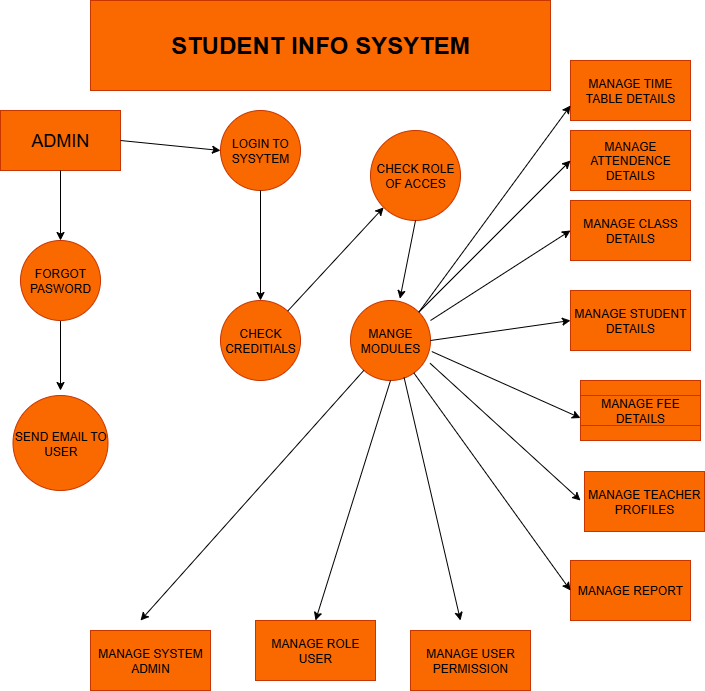

The diagram above was exported from draw.io. Its source (the exported page's mxGraphModel, read from the mxfile embedded in the PNG):
<mxGraphModel dx="952" dy="505" grid="1" gridSize="10" guides="1" tooltips="1" connect="1" arrows="1" fold="1" page="1" pageScale="1" pageWidth="850" pageHeight="1100" math="0" shadow="0">
  <root>
    <mxCell id="0" />
    <mxCell id="1" parent="0" />
    <mxCell id="L79mLkiC1b79tuAKA4-I-1" value="&lt;b&gt;&lt;font style=&quot;font-size: 24px;&quot;&gt;STUDENT INFO SYSYTEM&lt;/font&gt;&lt;/b&gt;" style="rounded=0;whiteSpace=wrap;html=1;fillColor=#fa6800;fontColor=#000000;strokeColor=#C73500;" vertex="1" parent="1">
      <mxGeometry x="140" y="40" width="460" height="90" as="geometry" />
    </mxCell>
    <mxCell id="L79mLkiC1b79tuAKA4-I-2" value="&lt;font style=&quot;font-size: 18px;&quot;&gt;ADMIN&lt;/font&gt;" style="rounded=0;whiteSpace=wrap;html=1;fillColor=#fa6800;fontColor=#000000;strokeColor=#C73500;" vertex="1" parent="1">
      <mxGeometry x="50" y="150" width="120" height="60" as="geometry" />
    </mxCell>
    <mxCell id="L79mLkiC1b79tuAKA4-I-3" value="MANAGE USER PERMISSION" style="rounded=0;whiteSpace=wrap;html=1;fillColor=#fa6800;fontColor=#000000;strokeColor=#C73500;" vertex="1" parent="1">
      <mxGeometry x="460" y="670" width="120" height="60" as="geometry" />
    </mxCell>
    <mxCell id="L79mLkiC1b79tuAKA4-I-4" value="MANAGE SYSTEM ADMIN" style="rounded=0;whiteSpace=wrap;html=1;fillColor=#fa6800;fontColor=#000000;strokeColor=#C73500;" vertex="1" parent="1">
      <mxGeometry x="140" y="670" width="120" height="60" as="geometry" />
    </mxCell>
    <mxCell id="L79mLkiC1b79tuAKA4-I-5" value="MANAGE TIME TABLE DETAILS" style="rounded=0;whiteSpace=wrap;html=1;fillColor=#fa6800;fontColor=#000000;strokeColor=#C73500;" vertex="1" parent="1">
      <mxGeometry x="620" y="100" width="120" height="60" as="geometry" />
    </mxCell>
    <mxCell id="L79mLkiC1b79tuAKA4-I-6" value="MANAGE ATTENDENCE DETAILS" style="rounded=0;whiteSpace=wrap;html=1;fillColor=#fa6800;fontColor=#000000;strokeColor=#C73500;" vertex="1" parent="1">
      <mxGeometry x="620" y="170" width="120" height="60" as="geometry" />
    </mxCell>
    <mxCell id="L79mLkiC1b79tuAKA4-I-7" value="MANAGE CLASS DETAILS" style="rounded=0;whiteSpace=wrap;html=1;fillColor=#fa6800;fontColor=#000000;strokeColor=#C73500;" vertex="1" parent="1">
      <mxGeometry x="620" y="240" width="120" height="60" as="geometry" />
    </mxCell>
    <mxCell id="L79mLkiC1b79tuAKA4-I-8" value="MANAGE STUDENT DETAILS" style="rounded=0;whiteSpace=wrap;html=1;fillColor=#fa6800;fontColor=#000000;strokeColor=#C73500;" vertex="1" parent="1">
      <mxGeometry x="620" y="330" width="120" height="60" as="geometry" />
    </mxCell>
    <mxCell id="L79mLkiC1b79tuAKA4-I-9" value="" style="rounded=0;whiteSpace=wrap;html=1;fillColor=#fa6800;fontColor=#000000;strokeColor=#C73500;" vertex="1" parent="1">
      <mxGeometry x="630" y="420" width="120" height="60" as="geometry" />
    </mxCell>
    <mxCell id="L79mLkiC1b79tuAKA4-I-10" value="MANAGE TEACHER PROFILES" style="rounded=0;whiteSpace=wrap;html=1;fillColor=#fa6800;fontColor=#000000;strokeColor=#C73500;" vertex="1" parent="1">
      <mxGeometry x="634" y="511" width="120" height="60" as="geometry" />
    </mxCell>
    <mxCell id="L79mLkiC1b79tuAKA4-I-11" value="MANAGE REPORT" style="rounded=0;whiteSpace=wrap;html=1;fillColor=#fa6800;fontColor=#000000;strokeColor=#C73500;" vertex="1" parent="1">
      <mxGeometry x="620" y="600" width="120" height="60" as="geometry" />
    </mxCell>
    <mxCell id="L79mLkiC1b79tuAKA4-I-12" value="MANAGE ROLE USER" style="rounded=0;whiteSpace=wrap;html=1;fillColor=#fa6800;fontColor=#000000;strokeColor=#C73500;" vertex="1" parent="1">
      <mxGeometry x="305" y="660" width="120" height="60" as="geometry" />
    </mxCell>
    <mxCell id="L79mLkiC1b79tuAKA4-I-13" value="MANAGE FEE DETAILS" style="text;strokeColor=#C73500;align=center;fillColor=#fa6800;html=1;verticalAlign=middle;whiteSpace=wrap;rounded=0;fontColor=#000000;" vertex="1" parent="1">
      <mxGeometry x="630" y="435" width="120" height="30" as="geometry" />
    </mxCell>
    <mxCell id="L79mLkiC1b79tuAKA4-I-15" value="SEND EMAIL TO USER" style="ellipse;whiteSpace=wrap;html=1;aspect=fixed;fillColor=#fa6800;fontColor=#000000;strokeColor=#C73500;" vertex="1" parent="1">
      <mxGeometry x="62.5" y="435" width="95" height="95" as="geometry" />
    </mxCell>
    <mxCell id="L79mLkiC1b79tuAKA4-I-16" value="LOGIN TO SYSYTEM" style="ellipse;whiteSpace=wrap;html=1;aspect=fixed;fillColor=#fa6800;fontColor=#000000;strokeColor=#C73500;" vertex="1" parent="1">
      <mxGeometry x="270" y="150" width="80" height="80" as="geometry" />
    </mxCell>
    <mxCell id="L79mLkiC1b79tuAKA4-I-17" value="CHECK CREDITIALS" style="ellipse;whiteSpace=wrap;html=1;aspect=fixed;fillColor=#fa6800;fontColor=#000000;strokeColor=#C73500;" vertex="1" parent="1">
      <mxGeometry x="270" y="340" width="80" height="80" as="geometry" />
    </mxCell>
    <mxCell id="L79mLkiC1b79tuAKA4-I-18" value="CHECK ROLE OF ACCES" style="ellipse;whiteSpace=wrap;html=1;aspect=fixed;fillColor=#fa6800;fontColor=#000000;strokeColor=#C73500;" vertex="1" parent="1">
      <mxGeometry x="420" y="170" width="90" height="90" as="geometry" />
    </mxCell>
    <mxCell id="L79mLkiC1b79tuAKA4-I-19" value="MANGE MODULES" style="ellipse;whiteSpace=wrap;html=1;aspect=fixed;fillColor=#fa6800;fontColor=#000000;strokeColor=#C73500;" vertex="1" parent="1">
      <mxGeometry x="400" y="340" width="80" height="80" as="geometry" />
    </mxCell>
    <mxCell id="L79mLkiC1b79tuAKA4-I-20" value="" style="endArrow=classic;html=1;rounded=0;entryX=0;entryY=1;entryDx=0;entryDy=0;" edge="1" parent="1" source="L79mLkiC1b79tuAKA4-I-17" target="L79mLkiC1b79tuAKA4-I-18">
      <mxGeometry width="50" height="50" relative="1" as="geometry">
        <mxPoint x="360" y="315" as="sourcePoint" />
        <mxPoint x="410" y="265" as="targetPoint" />
      </mxGeometry>
    </mxCell>
    <mxCell id="L79mLkiC1b79tuAKA4-I-23" value="" style="endArrow=classic;html=1;rounded=0;entryX=0;entryY=0.5;entryDx=0;entryDy=0;exitX=1;exitY=0.5;exitDx=0;exitDy=0;" edge="1" parent="1" source="L79mLkiC1b79tuAKA4-I-2" target="L79mLkiC1b79tuAKA4-I-16">
      <mxGeometry width="50" height="50" relative="1" as="geometry">
        <mxPoint x="210" y="340" as="sourcePoint" />
        <mxPoint x="260" y="290" as="targetPoint" />
      </mxGeometry>
    </mxCell>
    <mxCell id="L79mLkiC1b79tuAKA4-I-24" value="" style="endArrow=classic;html=1;rounded=0;" edge="1" parent="1" source="L79mLkiC1b79tuAKA4-I-14">
      <mxGeometry width="50" height="50" relative="1" as="geometry">
        <mxPoint x="110" y="330" as="sourcePoint" />
        <mxPoint x="110" y="430" as="targetPoint" />
      </mxGeometry>
    </mxCell>
    <mxCell id="L79mLkiC1b79tuAKA4-I-25" value="" style="endArrow=classic;html=1;rounded=0;exitX=0.5;exitY=1;exitDx=0;exitDy=0;entryX=0.5;entryY=0;entryDx=0;entryDy=0;" edge="1" parent="1" source="L79mLkiC1b79tuAKA4-I-2" target="L79mLkiC1b79tuAKA4-I-14">
      <mxGeometry width="50" height="50" relative="1" as="geometry">
        <mxPoint x="100" y="270" as="sourcePoint" />
        <mxPoint x="150" y="220" as="targetPoint" />
      </mxGeometry>
    </mxCell>
    <mxCell id="L79mLkiC1b79tuAKA4-I-27" value="" style="endArrow=classic;html=1;rounded=0;" edge="1" parent="1" target="L79mLkiC1b79tuAKA4-I-14">
      <mxGeometry width="50" height="50" relative="1" as="geometry">
        <mxPoint x="110" y="330" as="sourcePoint" />
        <mxPoint x="110" y="430" as="targetPoint" />
      </mxGeometry>
    </mxCell>
    <mxCell id="L79mLkiC1b79tuAKA4-I-14" value="FORGOT PASWORD" style="ellipse;whiteSpace=wrap;html=1;aspect=fixed;fillColor=#fa6800;fontColor=#000000;strokeColor=#C73500;" vertex="1" parent="1">
      <mxGeometry x="70" y="280" width="80" height="80" as="geometry" />
    </mxCell>
    <mxCell id="L79mLkiC1b79tuAKA4-I-28" value="" style="endArrow=classic;html=1;rounded=0;exitX=0.5;exitY=1;exitDx=0;exitDy=0;entryX=0.5;entryY=0;entryDx=0;entryDy=0;" edge="1" parent="1" source="L79mLkiC1b79tuAKA4-I-16" target="L79mLkiC1b79tuAKA4-I-17">
      <mxGeometry width="50" height="50" relative="1" as="geometry">
        <mxPoint x="180" y="410" as="sourcePoint" />
        <mxPoint x="300" y="330" as="targetPoint" />
      </mxGeometry>
    </mxCell>
    <mxCell id="L79mLkiC1b79tuAKA4-I-29" value="" style="endArrow=classic;html=1;rounded=0;exitX=0.5;exitY=1;exitDx=0;exitDy=0;entryX=0.618;entryY=-0.022;entryDx=0;entryDy=0;entryPerimeter=0;" edge="1" parent="1" source="L79mLkiC1b79tuAKA4-I-18" target="L79mLkiC1b79tuAKA4-I-19">
      <mxGeometry width="50" height="50" relative="1" as="geometry">
        <mxPoint x="390" y="530" as="sourcePoint" />
        <mxPoint x="390" y="370" as="targetPoint" />
      </mxGeometry>
    </mxCell>
    <mxCell id="L79mLkiC1b79tuAKA4-I-30" value="" style="endArrow=classic;html=1;rounded=0;exitX=1;exitY=0;exitDx=0;exitDy=0;entryX=0;entryY=0.75;entryDx=0;entryDy=0;" edge="1" parent="1" source="L79mLkiC1b79tuAKA4-I-19" target="L79mLkiC1b79tuAKA4-I-5">
      <mxGeometry width="50" height="50" relative="1" as="geometry">
        <mxPoint x="490" y="350" as="sourcePoint" />
        <mxPoint x="540" y="300" as="targetPoint" />
      </mxGeometry>
    </mxCell>
    <mxCell id="L79mLkiC1b79tuAKA4-I-31" value="" style="endArrow=classic;html=1;rounded=0;entryX=0;entryY=0.5;entryDx=0;entryDy=0;" edge="1" parent="1" source="L79mLkiC1b79tuAKA4-I-19" target="L79mLkiC1b79tuAKA4-I-6">
      <mxGeometry width="50" height="50" relative="1" as="geometry">
        <mxPoint x="510" y="350" as="sourcePoint" />
        <mxPoint x="560" y="300" as="targetPoint" />
      </mxGeometry>
    </mxCell>
    <mxCell id="L79mLkiC1b79tuAKA4-I-32" value="" style="endArrow=classic;html=1;rounded=0;exitX=1;exitY=0.25;exitDx=0;exitDy=0;exitPerimeter=0;entryX=0;entryY=0.5;entryDx=0;entryDy=0;" edge="1" parent="1" source="L79mLkiC1b79tuAKA4-I-19" target="L79mLkiC1b79tuAKA4-I-7">
      <mxGeometry width="50" height="50" relative="1" as="geometry">
        <mxPoint x="530" y="370" as="sourcePoint" />
        <mxPoint x="580" y="320" as="targetPoint" />
      </mxGeometry>
    </mxCell>
    <mxCell id="L79mLkiC1b79tuAKA4-I-33" value="" style="endArrow=classic;html=1;rounded=0;exitX=0.995;exitY=0.785;exitDx=0;exitDy=0;exitPerimeter=0;" edge="1" parent="1" source="L79mLkiC1b79tuAKA4-I-19">
      <mxGeometry width="50" height="50" relative="1" as="geometry">
        <mxPoint x="580" y="590" as="sourcePoint" />
        <mxPoint x="630" y="540" as="targetPoint" />
      </mxGeometry>
    </mxCell>
    <mxCell id="L79mLkiC1b79tuAKA4-I-34" value="" style="endArrow=classic;html=1;rounded=0;entryX=0;entryY=0.5;entryDx=0;entryDy=0;exitX=1;exitY=0.5;exitDx=0;exitDy=0;" edge="1" parent="1" source="L79mLkiC1b79tuAKA4-I-19" target="L79mLkiC1b79tuAKA4-I-8">
      <mxGeometry width="50" height="50" relative="1" as="geometry">
        <mxPoint x="470" y="450" as="sourcePoint" />
        <mxPoint x="520" y="400" as="targetPoint" />
      </mxGeometry>
    </mxCell>
    <mxCell id="L79mLkiC1b79tuAKA4-I-35" value="" style="endArrow=classic;html=1;rounded=0;entryX=0;entryY=0.75;entryDx=0;entryDy=0;exitX=1.016;exitY=0.638;exitDx=0;exitDy=0;exitPerimeter=0;" edge="1" parent="1" source="L79mLkiC1b79tuAKA4-I-19" target="L79mLkiC1b79tuAKA4-I-13">
      <mxGeometry width="50" height="50" relative="1" as="geometry">
        <mxPoint x="520" y="530" as="sourcePoint" />
        <mxPoint x="570" y="480" as="targetPoint" />
      </mxGeometry>
    </mxCell>
    <mxCell id="L79mLkiC1b79tuAKA4-I-36" value="" style="endArrow=classic;html=1;rounded=0;entryX=0;entryY=0.5;entryDx=0;entryDy=0;" edge="1" parent="1" source="L79mLkiC1b79tuAKA4-I-19" target="L79mLkiC1b79tuAKA4-I-11">
      <mxGeometry width="50" height="50" relative="1" as="geometry">
        <mxPoint x="410" y="680" as="sourcePoint" />
        <mxPoint x="460" y="630" as="targetPoint" />
      </mxGeometry>
    </mxCell>
    <mxCell id="L79mLkiC1b79tuAKA4-I-37" value="" style="endArrow=classic;html=1;rounded=0;" edge="1" parent="1" source="L79mLkiC1b79tuAKA4-I-19">
      <mxGeometry width="50" height="50" relative="1" as="geometry">
        <mxPoint x="200" y="550" as="sourcePoint" />
        <mxPoint x="190" y="660" as="targetPoint" />
      </mxGeometry>
    </mxCell>
    <mxCell id="L79mLkiC1b79tuAKA4-I-38" value="" style="endArrow=classic;html=1;rounded=0;entryX=0.5;entryY=0;entryDx=0;entryDy=0;exitX=0.5;exitY=1;exitDx=0;exitDy=0;" edge="1" parent="1" source="L79mLkiC1b79tuAKA4-I-19" target="L79mLkiC1b79tuAKA4-I-12">
      <mxGeometry width="50" height="50" relative="1" as="geometry">
        <mxPoint x="400" y="460" as="sourcePoint" />
        <mxPoint x="450" y="410" as="targetPoint" />
      </mxGeometry>
    </mxCell>
    <mxCell id="L79mLkiC1b79tuAKA4-I-39" value="" style="endArrow=classic;html=1;rounded=0;exitX=0.67;exitY=0.963;exitDx=0;exitDy=0;exitPerimeter=0;" edge="1" parent="1" source="L79mLkiC1b79tuAKA4-I-19">
      <mxGeometry width="50" height="50" relative="1" as="geometry">
        <mxPoint x="440" y="470" as="sourcePoint" />
        <mxPoint x="510" y="660" as="targetPoint" />
      </mxGeometry>
    </mxCell>
  </root>
</mxGraphModel>